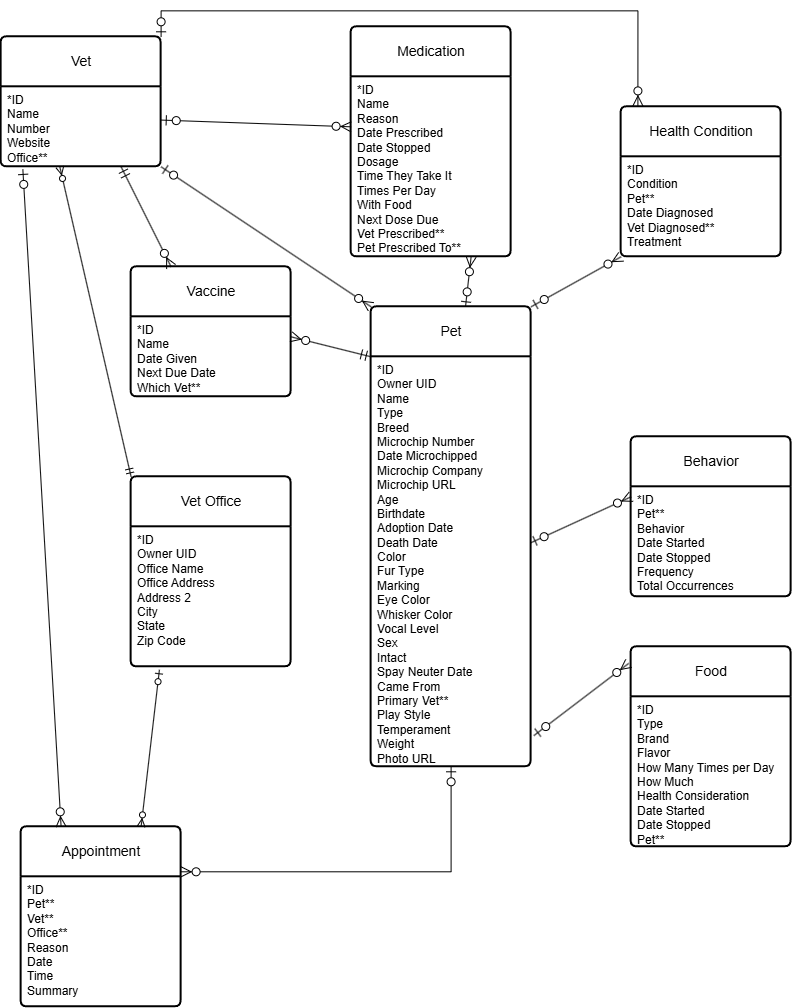

The diagram above was exported from draw.io. Its source (the exported page's mxGraphModel, read from the mxfile embedded in the PNG):
<mxGraphModel dx="1066" dy="439" grid="1" gridSize="10" guides="1" tooltips="1" connect="1" arrows="1" fold="1" page="1" pageScale="1" pageWidth="850" pageHeight="1100" math="0" shadow="0" extFonts="Permanent Marker^https://fonts.googleapis.com/css?family=Permanent+Marker">
  <root>
    <mxCell id="0" />
    <mxCell id="1" parent="0" />
    <mxCell id="W5AGiiTTav8g5ZwrQd1O-4" parent="1" style="swimlane;childLayout=stackLayout;horizontal=1;startSize=50;horizontalStack=0;rounded=1;fontSize=14;fontStyle=0;strokeWidth=2;resizeParent=0;resizeLast=1;shadow=0;dashed=0;align=center;arcSize=4;whiteSpace=wrap;html=1;" value="Vaccine" vertex="1">
      <mxGeometry height="130" width="160" x="140" y="270" as="geometry" />
    </mxCell>
    <mxCell id="W5AGiiTTav8g5ZwrQd1O-5" parent="W5AGiiTTav8g5ZwrQd1O-4" style="align=left;strokeColor=none;fillColor=none;spacingLeft=4;spacingRight=4;fontSize=12;verticalAlign=top;resizable=0;rotatable=0;part=1;html=1;whiteSpace=wrap;" value="*ID&lt;div&gt;Name&lt;/div&gt;&lt;div&gt;Date Given&lt;/div&gt;&lt;div&gt;Next Due Date&lt;/div&gt;&lt;div&gt;Which Vet**&lt;/div&gt;" vertex="1">
      <mxGeometry height="80" width="160" y="50" as="geometry" />
    </mxCell>
    <mxCell id="W5AGiiTTav8g5ZwrQd1O-6" parent="1" style="swimlane;childLayout=stackLayout;horizontal=1;startSize=50;horizontalStack=0;rounded=1;fontSize=14;fontStyle=0;strokeWidth=2;resizeParent=0;resizeLast=1;shadow=0;dashed=0;align=center;arcSize=4;whiteSpace=wrap;html=1;" value="Vet" vertex="1">
      <mxGeometry height="130" width="160" x="10" y="40" as="geometry" />
    </mxCell>
    <mxCell id="W5AGiiTTav8g5ZwrQd1O-7" parent="W5AGiiTTav8g5ZwrQd1O-6" style="align=left;strokeColor=none;fillColor=none;spacingLeft=4;spacingRight=4;fontSize=12;verticalAlign=top;resizable=0;rotatable=0;part=1;html=1;whiteSpace=wrap;" value="*ID&lt;div&gt;Name&lt;/div&gt;&lt;div&gt;Number&lt;/div&gt;&lt;div&gt;Website&lt;/div&gt;&lt;div&gt;Office**&lt;/div&gt;" vertex="1">
      <mxGeometry height="80" width="160" y="50" as="geometry" />
    </mxCell>
    <mxCell id="W5AGiiTTav8g5ZwrQd1O-8" parent="1" style="swimlane;childLayout=stackLayout;horizontal=1;startSize=50;horizontalStack=0;rounded=1;fontSize=14;fontStyle=0;strokeWidth=2;resizeParent=0;resizeLast=1;shadow=0;dashed=0;align=center;arcSize=4;whiteSpace=wrap;html=1;" value="Medication" vertex="1">
      <mxGeometry height="230" width="160" x="360" y="30" as="geometry" />
    </mxCell>
    <mxCell id="W5AGiiTTav8g5ZwrQd1O-9" parent="W5AGiiTTav8g5ZwrQd1O-8" style="align=left;strokeColor=none;fillColor=none;spacingLeft=4;spacingRight=4;fontSize=12;verticalAlign=top;resizable=0;rotatable=0;part=1;html=1;whiteSpace=wrap;" value="*ID&lt;div&gt;Name&lt;/div&gt;&lt;div&gt;Reason&lt;/div&gt;&lt;div&gt;Date Prescribed&lt;/div&gt;&lt;div&gt;Date Stopped&lt;/div&gt;&lt;div&gt;Dosage&lt;/div&gt;&lt;div&gt;Time They Take It&lt;/div&gt;&lt;div&gt;Times Per Day&lt;/div&gt;&lt;div&gt;With Food&lt;/div&gt;&lt;div&gt;Next Dose Due&lt;/div&gt;&lt;div&gt;Vet Prescribed**&lt;/div&gt;&lt;div&gt;Pet Prescribed To**&lt;/div&gt;" vertex="1">
      <mxGeometry height="180" width="160" y="50" as="geometry" />
    </mxCell>
    <mxCell id="W5AGiiTTav8g5ZwrQd1O-10" parent="1" style="swimlane;childLayout=stackLayout;horizontal=1;startSize=50;horizontalStack=0;rounded=1;fontSize=14;fontStyle=0;strokeWidth=2;resizeParent=0;resizeLast=1;shadow=0;dashed=0;align=center;arcSize=4;whiteSpace=wrap;html=1;" value="Health Condition" vertex="1">
      <mxGeometry height="150" width="160" x="630" y="110" as="geometry" />
    </mxCell>
    <mxCell id="W5AGiiTTav8g5ZwrQd1O-11" parent="W5AGiiTTav8g5ZwrQd1O-10" style="align=left;strokeColor=none;fillColor=none;spacingLeft=4;spacingRight=4;fontSize=12;verticalAlign=top;resizable=0;rotatable=0;part=1;html=1;whiteSpace=wrap;" value="*ID&lt;div&gt;Condition&lt;/div&gt;&lt;div&gt;Pet**&lt;/div&gt;&lt;div&gt;Date Diagnosed&lt;/div&gt;&lt;div&gt;Vet Diagnosed**&lt;/div&gt;&lt;div&gt;Treatment&lt;/div&gt;" vertex="1">
      <mxGeometry height="100" width="160" y="50" as="geometry" />
    </mxCell>
    <mxCell id="W5AGiiTTav8g5ZwrQd1O-12" parent="1" style="swimlane;childLayout=stackLayout;horizontal=1;startSize=50;horizontalStack=0;rounded=1;fontSize=14;fontStyle=0;strokeWidth=2;resizeParent=0;resizeLast=1;shadow=0;dashed=0;align=center;arcSize=4;whiteSpace=wrap;html=1;" value="Appointment" vertex="1">
      <mxGeometry height="180" width="160" x="30" y="830" as="geometry" />
    </mxCell>
    <mxCell id="W5AGiiTTav8g5ZwrQd1O-13" parent="W5AGiiTTav8g5ZwrQd1O-12" style="align=left;strokeColor=none;fillColor=none;spacingLeft=4;spacingRight=4;fontSize=12;verticalAlign=top;resizable=0;rotatable=0;part=1;html=1;whiteSpace=wrap;" value="*ID&lt;div&gt;Pet**&lt;/div&gt;&lt;div&gt;&lt;span style=&quot;background-color: transparent; color: light-dark(rgb(0, 0, 0), rgb(255, 255, 255));&quot;&gt;Vet**&lt;/span&gt;&lt;/div&gt;&lt;div&gt;&lt;span style=&quot;background-color: transparent; color: light-dark(rgb(0, 0, 0), rgb(255, 255, 255));&quot;&gt;Office**&lt;/span&gt;&lt;/div&gt;&lt;div&gt;Reason&lt;/div&gt;&lt;div&gt;Date&lt;/div&gt;&lt;div&gt;Time&lt;/div&gt;&lt;div&gt;Summary&lt;/div&gt;" vertex="1">
      <mxGeometry height="130" width="160" y="50" as="geometry" />
    </mxCell>
    <mxCell id="W5AGiiTTav8g5ZwrQd1O-14" parent="1" style="swimlane;childLayout=stackLayout;horizontal=1;startSize=50;horizontalStack=0;rounded=1;fontSize=14;fontStyle=0;strokeWidth=2;resizeParent=0;resizeLast=1;shadow=0;dashed=0;align=center;arcSize=4;whiteSpace=wrap;html=1;" value="Food" vertex="1">
      <mxGeometry height="200" width="160" x="640" y="650" as="geometry" />
    </mxCell>
    <mxCell id="W5AGiiTTav8g5ZwrQd1O-15" parent="W5AGiiTTav8g5ZwrQd1O-14" style="align=left;strokeColor=none;fillColor=none;spacingLeft=4;spacingRight=4;fontSize=12;verticalAlign=top;resizable=0;rotatable=0;part=1;html=1;whiteSpace=wrap;" value="*ID&lt;div&gt;Type&lt;/div&gt;&lt;div&gt;Brand&lt;/div&gt;&lt;div&gt;Flavor&lt;/div&gt;&lt;div&gt;How Many Times per Day&lt;/div&gt;&lt;div&gt;How Much&lt;/div&gt;&lt;div&gt;Health Consideration&lt;/div&gt;&lt;div&gt;Date Started&lt;/div&gt;&lt;div&gt;Date Stopped&lt;/div&gt;&lt;div&gt;Pet**&lt;/div&gt;" vertex="1">
      <mxGeometry height="150" width="160" y="50" as="geometry" />
    </mxCell>
    <mxCell id="W5AGiiTTav8g5ZwrQd1O-16" parent="1" style="swimlane;childLayout=stackLayout;horizontal=1;startSize=50;horizontalStack=0;rounded=1;fontSize=14;fontStyle=0;strokeWidth=2;resizeParent=0;resizeLast=1;shadow=0;dashed=0;align=center;arcSize=4;whiteSpace=wrap;html=1;" value="Behavior" vertex="1">
      <mxGeometry height="160" width="160" x="640" y="440" as="geometry" />
    </mxCell>
    <mxCell id="W5AGiiTTav8g5ZwrQd1O-17" parent="W5AGiiTTav8g5ZwrQd1O-16" style="align=left;strokeColor=none;fillColor=none;spacingLeft=4;spacingRight=4;fontSize=12;verticalAlign=top;resizable=0;rotatable=0;part=1;html=1;whiteSpace=wrap;" value="*ID&lt;div&gt;Pet**&lt;br&gt;&lt;div&gt;Behavior&lt;/div&gt;&lt;div&gt;Date Started&lt;/div&gt;&lt;div&gt;Date Stopped&lt;/div&gt;&lt;div&gt;Frequency&lt;/div&gt;&lt;div&gt;Total Occurrences&lt;/div&gt;&lt;/div&gt;" vertex="1">
      <mxGeometry height="110" width="160" y="50" as="geometry" />
    </mxCell>
    <mxCell id="W5AGiiTTav8g5ZwrQd1O-1" parent="1" style="swimlane;childLayout=stackLayout;horizontal=1;startSize=50;horizontalStack=0;rounded=1;fontSize=14;fontStyle=0;strokeWidth=2;resizeParent=0;resizeLast=1;shadow=0;dashed=0;align=center;arcSize=4;whiteSpace=wrap;html=1;" value="Pet" vertex="1">
      <mxGeometry height="460" width="160" x="380" y="310" as="geometry" />
    </mxCell>
    <mxCell id="W5AGiiTTav8g5ZwrQd1O-2" parent="W5AGiiTTav8g5ZwrQd1O-1" style="align=left;strokeColor=none;fillColor=none;spacingLeft=4;spacingRight=4;fontSize=12;verticalAlign=top;resizable=0;rotatable=0;part=1;html=1;whiteSpace=wrap;" value="*ID&lt;div&gt;Owner UID&lt;br&gt;&lt;div&gt;Name&lt;/div&gt;&lt;div&gt;Type&lt;/div&gt;&lt;div&gt;Breed&lt;/div&gt;&lt;div&gt;Microchip Number&lt;/div&gt;&lt;div&gt;Date Microchipped&lt;/div&gt;&lt;div&gt;Microchip Company&lt;/div&gt;&lt;div&gt;Microchip URL&lt;/div&gt;&lt;div&gt;Age&lt;/div&gt;&lt;div&gt;Birthdate&lt;/div&gt;&lt;div&gt;Adoption Date&lt;/div&gt;&lt;div&gt;Death Date&lt;/div&gt;&lt;div&gt;Color&lt;/div&gt;&lt;div&gt;Fur Type&lt;/div&gt;&lt;div&gt;Marking&lt;/div&gt;&lt;div&gt;Eye Color&lt;/div&gt;&lt;div&gt;Whisker Color&lt;/div&gt;&lt;div&gt;Vocal Level&lt;/div&gt;&lt;div&gt;Sex&lt;/div&gt;&lt;div&gt;Intact&lt;/div&gt;&lt;div&gt;Spay Neuter Date&lt;/div&gt;&lt;div&gt;Came From&lt;/div&gt;&lt;div&gt;Primary Vet**&lt;/div&gt;&lt;div&gt;Play Style&lt;/div&gt;&lt;div&gt;Temperament&lt;/div&gt;&lt;div&gt;Weight&lt;/div&gt;&lt;div&gt;Photo URL&lt;/div&gt;&lt;div&gt;&lt;br&gt;&lt;/div&gt;&lt;/div&gt;" vertex="1">
      <mxGeometry height="410" width="160" y="50" as="geometry" />
    </mxCell>
    <mxCell id="rThFTxnpBNENh3ZqVA-H-6" edge="1" parent="1" source="W5AGiiTTav8g5ZwrQd1O-6" style="fontSize=12;html=1;endArrow=ERzeroToMany;startArrow=ERzeroToOne;rounded=0;startSize=8;endSize=8;exitX=1;exitY=1;exitDx=0;exitDy=0;entryX=0;entryY=0;entryDx=0;entryDy=0;" target="W5AGiiTTav8g5ZwrQd1O-1" value="">
      <mxGeometry height="100" relative="1" width="100" as="geometry">
        <mxPoint x="189.99999999999997" y="190.00000000000006" as="sourcePoint" />
        <mxPoint x="394.08" y="316.8000000000001" as="targetPoint" />
      </mxGeometry>
    </mxCell>
    <mxCell id="rThFTxnpBNENh3ZqVA-H-7" edge="1" parent="1" source="W5AGiiTTav8g5ZwrQd1O-7" style="fontSize=12;html=1;endArrow=ERzeroToMany;startArrow=ERzeroToOne;rounded=0;startSize=8;endSize=8;exitX=1.001;exitY=0.416;exitDx=0;exitDy=0;exitPerimeter=0;" value="">
      <mxGeometry height="100" relative="1" width="100" as="geometry">
        <mxPoint x="210" y="130" as="sourcePoint" />
        <mxPoint x="360" y="130" as="targetPoint" />
      </mxGeometry>
    </mxCell>
    <mxCell id="rThFTxnpBNENh3ZqVA-H-8" edge="1" parent="1" source="W5AGiiTTav8g5ZwrQd1O-6" style="fontSize=12;html=1;endArrow=ERzeroToMany;startArrow=ERzeroToOne;rounded=0;startSize=8;endSize=8;edgeStyle=orthogonalEdgeStyle;libavoidRouting=1;exitX=1;exitY=0;exitDx=0;exitDy=0;entryX=0.105;entryY=-0.006;entryDx=0;entryDy=0;entryPerimeter=0;" target="W5AGiiTTav8g5ZwrQd1O-10" value="">
      <mxGeometry height="100" relative="1" width="100" as="geometry">
        <Array as="points">
          <mxPoint x="170" y="14" />
          <mxPoint x="647" y="14" />
        </Array>
        <mxPoint x="180" y="20" as="sourcePoint" />
        <mxPoint x="610" y="20" as="targetPoint" />
      </mxGeometry>
    </mxCell>
    <mxCell id="rThFTxnpBNENh3ZqVA-H-10" edge="1" parent="1" source="W5AGiiTTav8g5ZwrQd1O-7" style="fontSize=12;html=1;endArrow=ERzeroToMany;startArrow=ERzeroToOne;rounded=0;startSize=8;endSize=8;entryX=0.25;entryY=0;entryDx=0;entryDy=0;exitX=0.136;exitY=1.033;exitDx=0;exitDy=0;exitPerimeter=0;" target="W5AGiiTTav8g5ZwrQd1O-12" value="">
      <mxGeometry height="100" relative="1" width="100" as="geometry">
        <mxPoint x="40" y="360" as="sourcePoint" />
        <mxPoint x="140" y="260" as="targetPoint" />
      </mxGeometry>
    </mxCell>
    <mxCell id="rThFTxnpBNENh3ZqVA-H-13" edge="1" parent="1" source="W5AGiiTTav8g5ZwrQd1O-1" style="fontSize=12;html=1;endArrow=ERzeroToMany;startArrow=ERzeroToOne;rounded=0;startSize=8;endSize=8;entryX=0.75;entryY=1;entryDx=0;entryDy=0;exitX=0.59;exitY=0;exitDx=0;exitDy=0;exitPerimeter=0;" target="W5AGiiTTav8g5ZwrQd1O-9" value="">
      <mxGeometry height="100" relative="1" width="100" as="geometry">
        <mxPoint x="220" y="400" as="sourcePoint" />
        <mxPoint x="320" y="300" as="targetPoint" />
      </mxGeometry>
    </mxCell>
    <mxCell id="rThFTxnpBNENh3ZqVA-H-14" edge="1" parent="1" source="W5AGiiTTav8g5ZwrQd1O-1" style="fontSize=12;html=1;endArrow=ERzeroToMany;startArrow=ERzeroToOne;rounded=0;startSize=8;endSize=8;entryX=0;entryY=1;entryDx=0;entryDy=0;exitX=1;exitY=0;exitDx=0;exitDy=0;" target="W5AGiiTTav8g5ZwrQd1O-11" value="">
      <mxGeometry height="100" relative="1" width="100" as="geometry">
        <mxPoint x="600" y="400" as="sourcePoint" />
        <mxPoint x="700" y="300" as="targetPoint" />
      </mxGeometry>
    </mxCell>
    <mxCell id="rThFTxnpBNENh3ZqVA-H-15" edge="1" parent="1" source="W5AGiiTTav8g5ZwrQd1O-2" style="fontSize=12;html=1;endArrow=ERzeroToMany;startArrow=ERzeroToOne;rounded=0;startSize=8;endSize=8;entryX=1;entryY=0.25;entryDx=0;entryDy=0;edgeStyle=orthogonalEdgeStyle;exitX=0.5;exitY=1;exitDx=0;exitDy=0;" target="W5AGiiTTav8g5ZwrQd1O-12" value="">
      <mxGeometry height="100" relative="1" width="100" as="geometry">
        <mxPoint x="430" y="770" as="sourcePoint" />
        <mxPoint x="360" y="530" as="targetPoint" />
      </mxGeometry>
    </mxCell>
    <mxCell id="rThFTxnpBNENh3ZqVA-H-16" edge="1" parent="1" source="W5AGiiTTav8g5ZwrQd1O-2" style="fontSize=12;html=1;endArrow=ERzeroToMany;startArrow=ERzeroToOne;rounded=0;startSize=8;endSize=8;exitX=1.017;exitY=0.924;exitDx=0;exitDy=0;exitPerimeter=0;entryX=-0.015;entryY=0.083;entryDx=0;entryDy=0;entryPerimeter=0;" target="W5AGiiTTav8g5ZwrQd1O-14" value="">
      <mxGeometry height="100" relative="1" width="100" as="geometry">
        <mxPoint x="540" y="750" as="sourcePoint" />
        <mxPoint x="640" y="650" as="targetPoint" />
      </mxGeometry>
    </mxCell>
    <mxCell id="rThFTxnpBNENh3ZqVA-H-17" edge="1" parent="1" source="W5AGiiTTav8g5ZwrQd1O-2" style="fontSize=12;html=1;endArrow=ERzeroToMany;startArrow=ERzeroToOne;rounded=0;startSize=8;endSize=8;exitX=0.996;exitY=0.454;exitDx=0;exitDy=0;exitPerimeter=0;" value="">
      <mxGeometry height="100" relative="1" width="100" as="geometry">
        <mxPoint x="540" y="600" as="sourcePoint" />
        <mxPoint x="640" y="500" as="targetPoint" />
      </mxGeometry>
    </mxCell>
    <mxCell id="rThFTxnpBNENh3ZqVA-H-18" edge="1" parent="1" source="W5AGiiTTav8g5ZwrQd1O-7" style="fontSize=12;html=1;endArrow=ERzeroToMany;startArrow=ERmandOne;rounded=0;startSize=8;endSize=8;entryX=0.25;entryY=0;entryDx=0;entryDy=0;exitX=0.75;exitY=1;exitDx=0;exitDy=0;" target="W5AGiiTTav8g5ZwrQd1O-4" value="">
      <mxGeometry height="100" relative="1" width="100" as="geometry">
        <mxPoint x="160" y="180" as="sourcePoint" />
        <mxPoint x="220" y="260" as="targetPoint" />
      </mxGeometry>
    </mxCell>
    <mxCell id="rThFTxnpBNENh3ZqVA-H-19" edge="1" parent="1" source="W5AGiiTTav8g5ZwrQd1O-2" style="fontSize=12;html=1;endArrow=ERzeroToMany;startArrow=ERmandOne;rounded=0;startSize=8;endSize=8;exitX=0;exitY=0;exitDx=0;exitDy=0;" value="">
      <mxGeometry height="100" relative="1" width="100" as="geometry">
        <mxPoint x="406.8000000000002" y="329.9500000000001" as="sourcePoint" />
        <mxPoint x="300" y="340.05" as="targetPoint" />
      </mxGeometry>
    </mxCell>
    <mxCell id="67y9mHyvhrsv5aNrSnIJ-2" parent="1" style="swimlane;childLayout=stackLayout;horizontal=1;startSize=50;horizontalStack=0;rounded=1;fontSize=14;fontStyle=0;strokeWidth=2;resizeParent=0;resizeLast=1;shadow=0;dashed=0;align=center;arcSize=4;whiteSpace=wrap;html=1;" value="Vet Office" vertex="1">
      <mxGeometry height="190" width="160" x="140" y="480" as="geometry" />
    </mxCell>
    <mxCell id="67y9mHyvhrsv5aNrSnIJ-3" parent="67y9mHyvhrsv5aNrSnIJ-2" style="align=left;strokeColor=none;fillColor=none;spacingLeft=4;spacingRight=4;fontSize=12;verticalAlign=top;resizable=0;rotatable=0;part=1;html=1;whiteSpace=wrap;" value="&lt;div&gt;*ID&lt;/div&gt;&lt;div&gt;Owner UID&lt;/div&gt;&lt;div&gt;Office Name&lt;/div&gt;&lt;div&gt;Office Address&lt;/div&gt;&lt;div&gt;Address 2&lt;/div&gt;&lt;div&gt;City&lt;/div&gt;&lt;div&gt;State&lt;/div&gt;&lt;div&gt;Zip Code&lt;/div&gt;" vertex="1">
      <mxGeometry height="140" width="160" y="50" as="geometry" />
    </mxCell>
    <mxCell id="67y9mHyvhrsv5aNrSnIJ-4" edge="1" parent="1" source="67y9mHyvhrsv5aNrSnIJ-2" style="fontSize=12;html=1;endArrow=ERzeroToMany;startArrow=ERmandOne;rounded=0;exitX=0;exitY=0;exitDx=0;exitDy=0;" value="">
      <mxGeometry height="100" relative="1" width="100" as="geometry">
        <mxPoint x="10" y="370" as="sourcePoint" />
        <mxPoint x="68.72" y="170" as="targetPoint" />
      </mxGeometry>
    </mxCell>
    <mxCell id="67y9mHyvhrsv5aNrSnIJ-5" edge="1" parent="1" source="67y9mHyvhrsv5aNrSnIJ-3" style="fontSize=12;html=1;endArrow=ERzeroToMany;startArrow=ERzeroToOne;rounded=0;exitX=0.177;exitY=1.021;exitDx=0;exitDy=0;exitPerimeter=0;entryX=0.75;entryY=0;entryDx=0;entryDy=0;" target="W5AGiiTTav8g5ZwrQd1O-12" value="">
      <mxGeometry height="100" relative="1" width="100" as="geometry">
        <mxPoint x="220" y="795" as="sourcePoint" />
        <mxPoint x="140" y="810" as="targetPoint" />
      </mxGeometry>
    </mxCell>
  </root>
</mxGraphModel>